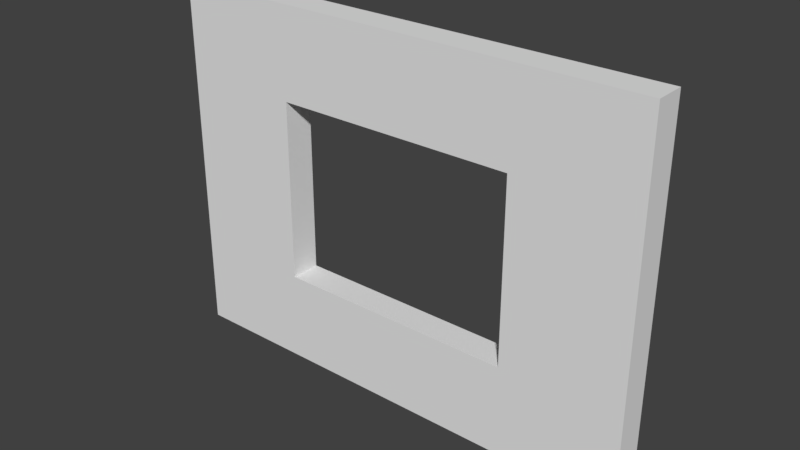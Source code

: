 # Source: SM_WallWindow_4x3x0.25.blend  (saved by Blender 2.79.0; exported with 4.5.12 LTS)
import bpy
from mathutils import Matrix  # noqa: F401  (used for matrix-valued properties, if any)

bpy.ops.wm.read_factory_settings(use_empty=True)
scene = bpy.context.scene
scene.name = 'Scene'

# ---- collections
col_collection_1 = bpy.data.collections.new('Collection 1'); scene.collection.children.link(col_collection_1)

# ---- world
world_world = bpy.data.worlds.new('World'); scene.world = world_world
world_world.color = (0.05088, 0.05088, 0.05088)
world_world.use_sun_shadow = False
world_world.sun_shadow_jitter_overblur = 0.0
world_world.cycles.sampling_method = 'MANUAL'

# ---- meshes
me_sm_wallwindow_4x3x0_25 = bpy.data.meshes.new('SM_WallWindow 4x3x0.25')
me_sm_wallwindow_4x3x0_25.from_pydata([(4.0, 0.0, 0.0), (4.0, -1.311e-07, 3.0), (0.0, -1.311e-07, 3.0), (0.0, 4.234e-15, -9.686e-08), (4.0, -6.557e-08, 1.5), (2.0, -1.311e-07, 3.0), (0.0, -6.557e-08, 1.5), (2.0, 2.117e-15, -4.843e-08), (4.0, -0.25, 2.25), (4.0, -9.835e-08, 2.25), (1.0, -1.311e-07, 3.0), (0.0, -3.278e-08, 0.75), (3.0, 1.058e-15, -2.421e-08), (4.0, -3.278e-08, 0.75), (3.0, -1.311e-07, 3.0), (0.0, -9.835e-08, 2.25), (1.0, 3.175e-15, -7.264e-08), (2.0, -9.835e-08, 2.25), (2.0, -3.278e-08, 0.75), (3.0, -6.557e-08, 1.5), (1.0, -6.557e-08, 1.5), (1.0, -3.278e-08, 0.75), (3.0, -3.278e-08, 0.75), (3.0, -9.835e-08, 2.25), (1.0, -9.835e-08, 2.25), (4.0, -0.25, 3.0), (1.0, -0.25, 3.0), (0.0, -0.25, 3.0), (0.0, -0.25, 0.75), (0.0, -0.25, -1.078e-07), (3.0, -0.25, -3.514e-08), (4.0, -0.25, -1.093e-08), (4.0, -0.25, 0.75), (4.0, -0.25, 1.5), (3.0, -0.25, 3.0), (2.0, -0.25, 3.0), (0.0, -0.25, 2.25), (0.0, -0.25, 1.5), (1.0, -0.25, -8.357e-08), (2.0, -0.25, -5.936e-08), (2.0, -0.25, 2.25), (3.0, -0.25, 1.5), (2.0, -0.25, 0.75), (1.0, -0.25, 1.5), (1.0, -0.25, 0.75), (3.0, -0.25, 0.75), (3.0, -0.25, 2.25), (1.0, -0.25, 2.25)], [], [(24, 10, 2, 15), (23, 14, 5, 17), (39, 42, 44, 38), (21, 20, 6, 11), (44, 43, 37, 28), (7, 18, 21, 16), (16, 21, 11, 3), (13, 4, 19, 22), (0, 13, 22, 12), (12, 22, 18, 7), (9, 1, 14, 23), (4, 9, 23, 19), (46, 34, 35, 40), (17, 5, 10, 24), (47, 26, 27, 36), (20, 24, 15, 6), (38, 44, 28, 29), (32, 33, 41, 45), (31, 32, 45, 30), (30, 45, 42, 39), (8, 25, 34, 46), (33, 8, 46, 41), (40, 35, 26, 47), (43, 47, 36, 37), (19, 23, 46, 41), (21, 18, 42, 44), (4, 13, 32, 33), (16, 3, 29, 38), (9, 4, 33, 8), (5, 14, 34, 35), (23, 17, 40, 46), (10, 5, 35, 26), (22, 19, 41, 45), (6, 15, 36, 37), (11, 6, 37, 28), (7, 16, 38, 39), (24, 20, 43, 47), (1, 9, 8, 25), (12, 7, 39, 30), (17, 24, 47, 40), (2, 10, 26, 27), (13, 0, 31, 32), (18, 22, 45, 42), (20, 21, 44, 43), (3, 11, 28, 29), (14, 1, 25, 34), (0, 12, 30, 31), (15, 2, 27, 36)])
me_sm_wallwindow_4x3x0_25.use_remesh_preserve_volume = False
me_sm_wallwindow_4x3x0_25.use_remesh_preserve_attributes = False
me_sm_wallwindow_4x3x0_25.use_mirror_vertex_groups = False
me_sm_wallwindow_4x3x0_25.update()

# ---- objects
ob_sm_wallwindow_4x3x0_25 = bpy.data.objects.new('SM_WallWindow 4x3x0.25', me_sm_wallwindow_4x3x0_25)

# ---- transforms, parenting, visibility, modifiers, constraints
ob_sm_wallwindow_4x3x0_25.location = (0.0, 0.0, 0.0)
ob_sm_wallwindow_4x3x0_25.lineart.crease_threshold = 0.0

# ---- collection membership
col_collection_1.objects.link(ob_sm_wallwindow_4x3x0_25)

# ---- scene / render settings (as saved in the file)
scene.frame_start = 1; scene.frame_end = 250; scene.frame_set(1)
scene.render.engine = 'BLENDER_EEVEE_NEXT'
scene.render.resolution_percentage = 50
scene.render.dither_intensity = 0.0
scene.cycles.use_denoising = False
scene.cycles.samples = 128
scene.cycles.sampling_pattern = 'TABULATED_SOBOL'
scene.cycles.use_adaptive_sampling = False
scene.cycles.use_light_tree = False
scene.cycles.blur_glossy = 0.0
scene.cycles.sample_clamp_indirect = 0.0
scene.view_settings.view_transform = 'Standard'
bpy.context.view_layer.update()

# ---- added for rendering (the .blend has no active camera and no usable light): camera, sun
cam_auto = bpy.data.cameras.new('AutoCamera')
cam_auto.lens = 50.0
cam_auto.sensor_width = 36.0
cam_auto.clip_end = 1000.0
ob_auto_camera = bpy.data.objects.new('AutoCamera', cam_auto)
scene.collection.objects.link(ob_auto_camera)
ob_auto_camera.location = (6.6319, -5.68328, 5.20552)
ob_auto_camera.rotation_euler = (1.09748, -7.21219e-08, 0.694738)
scene.camera = ob_auto_camera
light_auto_sun = bpy.data.lights.new('AutoSun', 'SUN')
light_auto_sun.energy = 3.0
light_auto_sun.angle = 0.0523599
ob_auto_sun = bpy.data.objects.new('AutoSun', light_auto_sun)
scene.collection.objects.link(ob_auto_sun)
ob_auto_sun.rotation_euler = (0.872665, 0.174533, 0.523599)
bpy.context.view_layer.update()
